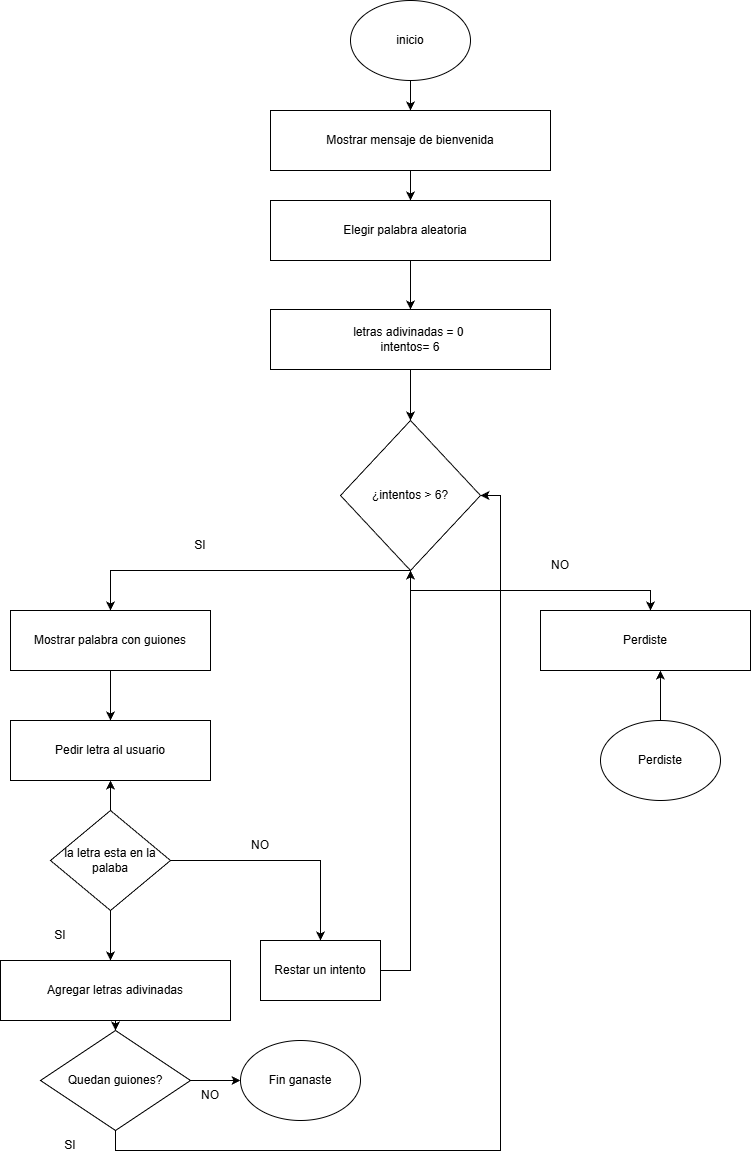

The diagram above was exported from draw.io. Its source (the exported page's mxGraphModel, read from the mxfile embedded in the PNG):
<mxGraphModel dx="1186" dy="747" grid="1" gridSize="10" guides="1" tooltips="1" connect="1" arrows="1" fold="1" page="1" pageScale="1" pageWidth="827" pageHeight="1169" math="0" shadow="0">
  <root>
    <mxCell id="0" />
    <mxCell id="1" parent="0" />
    <mxCell id="lavQ95Ooyqo0DXIh2Ufy-3" edge="1" parent="1" source="lavQ95Ooyqo0DXIh2Ufy-1" style="edgeStyle=orthogonalEdgeStyle;rounded=0;orthogonalLoop=1;jettySize=auto;html=1;exitX=0.5;exitY=1;exitDx=0;exitDy=0;entryX=0.5;entryY=0;entryDx=0;entryDy=0;" target="lavQ95Ooyqo0DXIh2Ufy-2">
      <mxGeometry relative="1" as="geometry" />
    </mxCell>
    <mxCell id="lavQ95Ooyqo0DXIh2Ufy-1" parent="1" style="ellipse;whiteSpace=wrap;html=1;" value="inicio" vertex="1">
      <mxGeometry height="80" width="120" x="360" y="10" as="geometry" />
    </mxCell>
    <mxCell id="lavQ95Ooyqo0DXIh2Ufy-4" edge="1" parent="1" source="lavQ95Ooyqo0DXIh2Ufy-2" style="edgeStyle=orthogonalEdgeStyle;rounded=0;orthogonalLoop=1;jettySize=auto;html=1;exitX=0.5;exitY=1;exitDx=0;exitDy=0;">
      <mxGeometry relative="1" as="geometry">
        <mxPoint x="420" y="210" as="targetPoint" />
      </mxGeometry>
    </mxCell>
    <mxCell id="lavQ95Ooyqo0DXIh2Ufy-2" parent="1" style="rounded=0;whiteSpace=wrap;html=1;" value="Mostrar mensaje de bienvenida" vertex="1">
      <mxGeometry height="60" width="280" x="280" y="120" as="geometry" />
    </mxCell>
    <mxCell id="lavQ95Ooyqo0DXIh2Ufy-6" edge="1" parent="1" source="lavQ95Ooyqo0DXIh2Ufy-5" style="edgeStyle=orthogonalEdgeStyle;rounded=0;orthogonalLoop=1;jettySize=auto;html=1;exitX=0.5;exitY=1;exitDx=0;exitDy=0;" target="lavQ95Ooyqo0DXIh2Ufy-7">
      <mxGeometry relative="1" as="geometry">
        <mxPoint x="420" y="310" as="targetPoint" />
      </mxGeometry>
    </mxCell>
    <mxCell id="lavQ95Ooyqo0DXIh2Ufy-5" parent="1" style="rounded=0;whiteSpace=wrap;html=1;" value="Elegir palabra aleatoria&lt;span style=&quot;white-space: pre;&quot;&gt;&#09;&lt;/span&gt;" vertex="1">
      <mxGeometry height="60" width="280" x="280" y="210" as="geometry" />
    </mxCell>
    <mxCell id="lavQ95Ooyqo0DXIh2Ufy-9" edge="1" parent="1" source="lavQ95Ooyqo0DXIh2Ufy-7" style="edgeStyle=orthogonalEdgeStyle;rounded=0;orthogonalLoop=1;jettySize=auto;html=1;exitX=0.5;exitY=1;exitDx=0;exitDy=0;" target="lavQ95Ooyqo0DXIh2Ufy-8">
      <mxGeometry relative="1" as="geometry" />
    </mxCell>
    <mxCell id="lavQ95Ooyqo0DXIh2Ufy-7" parent="1" style="rounded=0;whiteSpace=wrap;html=1;" value="letras adivinadas = 0&amp;nbsp;&lt;br&gt;intentos= 6" vertex="1">
      <mxGeometry height="60" width="280" x="280" y="319" as="geometry" />
    </mxCell>
    <mxCell id="lavQ95Ooyqo0DXIh2Ufy-10" edge="1" parent="1" source="lavQ95Ooyqo0DXIh2Ufy-8" style="edgeStyle=orthogonalEdgeStyle;rounded=0;orthogonalLoop=1;jettySize=auto;html=1;exitX=0.5;exitY=1;exitDx=0;exitDy=0;">
      <mxGeometry relative="1" as="geometry">
        <Array as="points">
          <mxPoint x="120" y="580" />
        </Array>
        <mxPoint x="120" y="620" as="targetPoint" />
      </mxGeometry>
    </mxCell>
    <mxCell id="lavQ95Ooyqo0DXIh2Ufy-13" edge="1" parent="1" source="lavQ95Ooyqo0DXIh2Ufy-8" style="edgeStyle=orthogonalEdgeStyle;rounded=0;orthogonalLoop=1;jettySize=auto;html=1;exitX=0.5;exitY=1;exitDx=0;exitDy=0;">
      <mxGeometry relative="1" as="geometry">
        <mxPoint x="660" y="620" as="targetPoint" />
      </mxGeometry>
    </mxCell>
    <mxCell id="lavQ95Ooyqo0DXIh2Ufy-8" parent="1" style="rhombus;whiteSpace=wrap;html=1;" value="¿intentos &amp;gt; 6?" vertex="1">
      <mxGeometry height="150" width="140" x="350" y="430" as="geometry" />
    </mxCell>
    <mxCell id="lavQ95Ooyqo0DXIh2Ufy-11" edge="1" parent="1" source="lavQ95Ooyqo0DXIh2Ufy-8" style="edgeStyle=orthogonalEdgeStyle;rounded=0;orthogonalLoop=1;jettySize=auto;html=1;exitX=0.5;exitY=1;exitDx=0;exitDy=0;" target="lavQ95Ooyqo0DXIh2Ufy-8">
      <mxGeometry relative="1" as="geometry" />
    </mxCell>
    <mxCell id="lavQ95Ooyqo0DXIh2Ufy-12" edge="1" parent="1" source="lavQ95Ooyqo0DXIh2Ufy-8" style="edgeStyle=orthogonalEdgeStyle;rounded=0;orthogonalLoop=1;jettySize=auto;html=1;exitX=0.5;exitY=1;exitDx=0;exitDy=0;" target="lavQ95Ooyqo0DXIh2Ufy-8">
      <mxGeometry relative="1" as="geometry" />
    </mxCell>
    <mxCell id="lavQ95Ooyqo0DXIh2Ufy-14" parent="1" style="text;html=1;whiteSpace=wrap;strokeColor=none;fillColor=none;align=center;verticalAlign=middle;rounded=0;" value="SI" vertex="1">
      <mxGeometry height="30" width="60" x="180" y="540" as="geometry" />
    </mxCell>
    <mxCell id="lavQ95Ooyqo0DXIh2Ufy-15" parent="1" style="text;html=1;whiteSpace=wrap;strokeColor=none;fillColor=none;align=center;verticalAlign=middle;rounded=0;" value="NO" vertex="1">
      <mxGeometry height="30" width="60" x="540" y="560" as="geometry" />
    </mxCell>
    <mxCell id="lavQ95Ooyqo0DXIh2Ufy-16" parent="1" style="rounded=0;whiteSpace=wrap;html=1;" value="Perdiste" vertex="1">
      <mxGeometry height="60" width="210" x="550" y="620" as="geometry" />
    </mxCell>
    <mxCell id="lavQ95Ooyqo0DXIh2Ufy-17" parent="1" style="ellipse;whiteSpace=wrap;html=1;" value="Perdiste" vertex="1">
      <mxGeometry height="80" width="120" x="610" y="730" as="geometry" />
    </mxCell>
    <mxCell id="lavQ95Ooyqo0DXIh2Ufy-19" edge="1" parent="1" source="lavQ95Ooyqo0DXIh2Ufy-17" style="edgeStyle=orthogonalEdgeStyle;rounded=0;orthogonalLoop=1;jettySize=auto;html=1;exitX=0.5;exitY=0;exitDx=0;exitDy=0;entryX=0.571;entryY=1;entryDx=0;entryDy=0;entryPerimeter=0;" target="lavQ95Ooyqo0DXIh2Ufy-16">
      <mxGeometry relative="1" as="geometry" />
    </mxCell>
    <mxCell id="lavQ95Ooyqo0DXIh2Ufy-22" edge="1" parent="1" source="lavQ95Ooyqo0DXIh2Ufy-20" style="edgeStyle=orthogonalEdgeStyle;rounded=0;orthogonalLoop=1;jettySize=auto;html=1;exitX=0.5;exitY=1;exitDx=0;exitDy=0;entryX=0.5;entryY=0;entryDx=0;entryDy=0;" target="lavQ95Ooyqo0DXIh2Ufy-21">
      <mxGeometry relative="1" as="geometry" />
    </mxCell>
    <mxCell id="lavQ95Ooyqo0DXIh2Ufy-20" parent="1" style="rounded=0;whiteSpace=wrap;html=1;" value="Mostrar palabra con guiones" vertex="1">
      <mxGeometry height="60" width="200" x="20" y="620" as="geometry" />
    </mxCell>
    <mxCell id="lavQ95Ooyqo0DXIh2Ufy-21" parent="1" style="rounded=0;whiteSpace=wrap;html=1;" value="Pedir letra al usuario" vertex="1">
      <mxGeometry height="60" width="200" x="20" y="730" as="geometry" />
    </mxCell>
    <mxCell id="lavQ95Ooyqo0DXIh2Ufy-24" edge="1" parent="1" source="lavQ95Ooyqo0DXIh2Ufy-23" style="edgeStyle=orthogonalEdgeStyle;rounded=0;orthogonalLoop=1;jettySize=auto;html=1;" target="lavQ95Ooyqo0DXIh2Ufy-21" value="">
      <mxGeometry relative="1" as="geometry" />
    </mxCell>
    <mxCell id="lavQ95Ooyqo0DXIh2Ufy-26" edge="1" parent="1" source="lavQ95Ooyqo0DXIh2Ufy-23" style="edgeStyle=orthogonalEdgeStyle;rounded=0;orthogonalLoop=1;jettySize=auto;html=1;exitX=1;exitY=0.5;exitDx=0;exitDy=0;entryX=0.5;entryY=0;entryDx=0;entryDy=0;" target="lavQ95Ooyqo0DXIh2Ufy-25">
      <mxGeometry relative="1" as="geometry" />
    </mxCell>
    <mxCell id="lavQ95Ooyqo0DXIh2Ufy-28" edge="1" parent="1" source="lavQ95Ooyqo0DXIh2Ufy-23" style="edgeStyle=orthogonalEdgeStyle;rounded=0;orthogonalLoop=1;jettySize=auto;html=1;exitX=0.5;exitY=1;exitDx=0;exitDy=0;">
      <mxGeometry relative="1" as="geometry">
        <mxPoint x="120" y="970" as="targetPoint" />
      </mxGeometry>
    </mxCell>
    <mxCell id="lavQ95Ooyqo0DXIh2Ufy-23" parent="1" style="rhombus;whiteSpace=wrap;html=1;" value="la letra esta en la palaba" vertex="1">
      <mxGeometry height="100" width="120" x="60" y="820" as="geometry" />
    </mxCell>
    <mxCell id="lavQ95Ooyqo0DXIh2Ufy-30" edge="1" parent="1" source="lavQ95Ooyqo0DXIh2Ufy-25" style="edgeStyle=orthogonalEdgeStyle;rounded=0;orthogonalLoop=1;jettySize=auto;html=1;exitX=1;exitY=0.5;exitDx=0;exitDy=0;entryX=0.5;entryY=1;entryDx=0;entryDy=0;" target="lavQ95Ooyqo0DXIh2Ufy-8">
      <mxGeometry relative="1" as="geometry" />
    </mxCell>
    <mxCell id="lavQ95Ooyqo0DXIh2Ufy-25" parent="1" style="rounded=0;whiteSpace=wrap;html=1;" value="Restar un intento" vertex="1">
      <mxGeometry height="60" width="120" x="270" y="950" as="geometry" />
    </mxCell>
    <mxCell id="lavQ95Ooyqo0DXIh2Ufy-27" parent="1" style="text;html=1;whiteSpace=wrap;strokeColor=none;fillColor=none;align=center;verticalAlign=middle;rounded=0;" value="NO" vertex="1">
      <mxGeometry height="30" width="60" x="240" y="840" as="geometry" />
    </mxCell>
    <mxCell id="lavQ95Ooyqo0DXIh2Ufy-29" parent="1" style="text;html=1;whiteSpace=wrap;strokeColor=none;fillColor=none;align=center;verticalAlign=middle;rounded=0;" value="SI" vertex="1">
      <mxGeometry height="30" width="60" x="40" y="930" as="geometry" />
    </mxCell>
    <mxCell id="lavQ95Ooyqo0DXIh2Ufy-33" edge="1" parent="1" source="lavQ95Ooyqo0DXIh2Ufy-31" style="edgeStyle=orthogonalEdgeStyle;rounded=0;orthogonalLoop=1;jettySize=auto;html=1;exitX=0.5;exitY=1;exitDx=0;exitDy=0;entryX=0.5;entryY=0;entryDx=0;entryDy=0;" target="lavQ95Ooyqo0DXIh2Ufy-32">
      <mxGeometry relative="1" as="geometry" />
    </mxCell>
    <mxCell id="lavQ95Ooyqo0DXIh2Ufy-31" parent="1" style="rounded=0;whiteSpace=wrap;html=1;" value="Agregar letras adivinadas" vertex="1">
      <mxGeometry height="60" width="230" x="10" y="970" as="geometry" />
    </mxCell>
    <mxCell id="lavQ95Ooyqo0DXIh2Ufy-35" edge="1" parent="1" source="lavQ95Ooyqo0DXIh2Ufy-32" style="edgeStyle=orthogonalEdgeStyle;rounded=0;orthogonalLoop=1;jettySize=auto;html=1;exitX=1;exitY=0.5;exitDx=0;exitDy=0;" target="lavQ95Ooyqo0DXIh2Ufy-34">
      <mxGeometry relative="1" as="geometry" />
    </mxCell>
    <mxCell id="lavQ95Ooyqo0DXIh2Ufy-37" edge="1" parent="1" source="lavQ95Ooyqo0DXIh2Ufy-32" style="edgeStyle=orthogonalEdgeStyle;rounded=0;orthogonalLoop=1;jettySize=auto;html=1;exitX=0.5;exitY=1;exitDx=0;exitDy=0;entryX=1;entryY=0.5;entryDx=0;entryDy=0;" target="lavQ95Ooyqo0DXIh2Ufy-8">
      <mxGeometry relative="1" as="geometry">
        <mxPoint x="125" y="1190" as="targetPoint" />
      </mxGeometry>
    </mxCell>
    <mxCell id="lavQ95Ooyqo0DXIh2Ufy-32" parent="1" style="rhombus;whiteSpace=wrap;html=1;" value="Quedan guiones?" vertex="1">
      <mxGeometry height="100" width="150" x="50" y="1040" as="geometry" />
    </mxCell>
    <mxCell id="lavQ95Ooyqo0DXIh2Ufy-34" parent="1" style="ellipse;whiteSpace=wrap;html=1;" value="Fin ganaste" vertex="1">
      <mxGeometry height="80" width="120" x="250" y="1050" as="geometry" />
    </mxCell>
    <mxCell id="lavQ95Ooyqo0DXIh2Ufy-36" parent="1" style="text;html=1;whiteSpace=wrap;strokeColor=none;fillColor=none;align=center;verticalAlign=middle;rounded=0;" value="NO" vertex="1">
      <mxGeometry height="30" width="60" x="190" y="1090" as="geometry" />
    </mxCell>
    <mxCell id="lavQ95Ooyqo0DXIh2Ufy-39" parent="1" style="text;html=1;whiteSpace=wrap;strokeColor=none;fillColor=none;align=center;verticalAlign=middle;rounded=0;" value="SI" vertex="1">
      <mxGeometry height="30" width="60" x="50" y="1140" as="geometry" />
    </mxCell>
  </root>
</mxGraphModel>